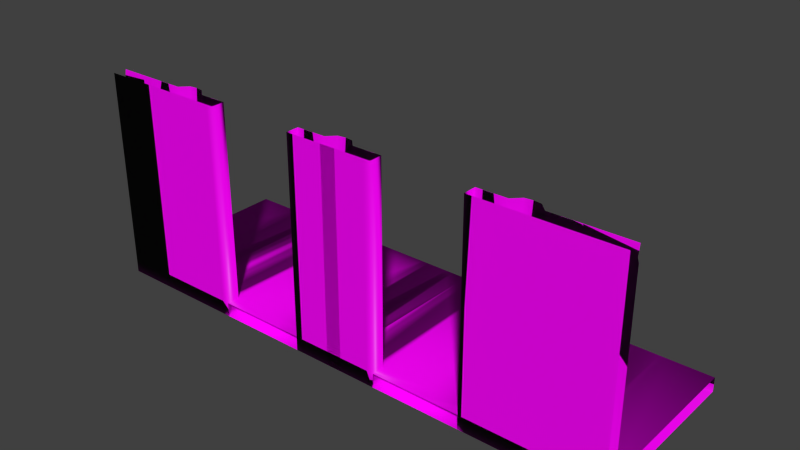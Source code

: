 # Source: Sand_Castle_second_floor_door.blend  (saved by Blender 2.73.0; exported with 4.5.12 LTS)
import bpy
from mathutils import Matrix  # noqa: F401  (used for matrix-valued properties, if any)

bpy.ops.wm.read_factory_settings(use_empty=True)
scene = bpy.context.scene
scene.name = 'Scene'

# ---- collections
col_collection_1 = bpy.data.collections.new('Collection 1'); scene.collection.children.link(col_collection_1)

# ---- images (referenced by path relative to the original .blend; pixels are not part of the script)
import os
ASSET_DIR = os.environ.get("B2B_ASSET_DIR", "")  # directory of the original .blend (textures are referenced by path, not embedded)
HERE = os.path.dirname(os.path.abspath(__file__))  # packed textures are extracted next to this script under _unpacked/

def load_image(name, relpath, width, height, colorspace="sRGB"):
    """Load a texture the original file referenced (path relative to the .blend, or extracted next to this script)."""
    p = next((c for c in (os.path.join(HERE, relpath), os.path.join(ASSET_DIR, relpath)) if relpath and os.path.exists(c)), "")
    if p:
        img = bpy.data.images.load(p, check_existing=True)
        img.name = name
    else:  # same state as the original file: an image datablock whose file is absent (Cycles renders it pink)
        img = bpy.data.images.new(name, width, height)
        img.source = "FILE"
        img.filepath = "//" + (relpath or name)
    img.colorspace_settings.name = colorspace
    return img
img_sand_normal_jpg = load_image('Sand normal.jpg', 'Sand normal.jpg', 1024, 1024, 'Non-Color')
img_sand_diff_jpg = load_image('Sand diff.jpg', 'Sand diff.jpg', 1024, 1024, 'sRGB')

# ---- materials (node trees are filled in below, after node groups)
mat_material = bpy.data.materials.new('Material')
mat_material.alpha_threshold = 0.0
mat_material.roughness = 0.5
mat_material.line_color = (0.0, 0.0, 0.0, 1.0)

# ---- material node trees
mat_material.use_nodes = True; mat_material.node_tree.nodes.clear()
_N = mat_material.node_tree.nodes; _L = mat_material.node_tree.links
n0 = _N.new('ShaderNodeTexImage'); n0.name = 'Image Texture.001'; n0.location = (-432, 96)
n0.width = 140
n0.image = img_sand_normal_jpg
n1 = _N.new('ShaderNodeBsdfDiffuse'); n1.name = 'Diffuse BSDF'; n1.location = (-30, 339)
n2 = _N.new('ShaderNodeOutputMaterial'); n2.name = 'Material Output'; n2.location = (347, 314)
n3 = _N.new('ShaderNodeAddShader'); n3.name = 'Add Shader'; n3.location = (190, 306)
n4 = _N.new('ShaderNodeBsdfAnisotropic'); n4.name = 'Glossy BSDF'; n4.location = (-21, 217)
n4.distribution = 'GGX'
n4.inputs[1].default_value = 0.4472
n5 = _N.new('ShaderNodeTexImage'); n5.name = 'Image Texture'; n5.location = (-599, 332)
n5.width = 140
n5.image = img_sand_diff_jpg
n6 = _N.new('ShaderNodeRGBToBW'); n6.name = 'RGB to BW'; n6.location = (-424, 277)
n7 = _N.new('ShaderNodeMath'); n7.name = 'Math'; n7.location = (-266, 270)
n7.operation = 'MULTIPLY'
n7.inputs[1].default_value = 0.05
_L.new(n1.outputs[0], n3.inputs[0])
_L.new(n5.outputs[0], n1.inputs[0])
_L.new(n0.outputs[0], n1.inputs[2])
_L.new(n3.outputs[0], n2.inputs[0])
_L.new(n4.outputs[0], n3.inputs[1])
_L.new(n5.outputs[0], n6.inputs[0])
_L.new(n6.outputs[0], n7.inputs[0])
_L.new(n7.outputs[0], n4.inputs[0])
n2.is_active_output = True

# ---- world
world_world = bpy.data.worlds.new('World'); scene.world = world_world
world_world.color = (0.05088, 0.05088, 0.05088)
world_world.use_sun_shadow = False
world_world.sun_shadow_jitter_overblur = 0.0
world_world.cycles.sampling_method = 'MANUAL'
world_world.cycles.sample_map_resolution = 256

# ---- meshes
me_plane_016 = bpy.data.meshes.new('Plane.016')
me_plane_016.from_pydata([(4.0, 2.0, -0.1864), (4.002, 0.0, -0.1864), (4.002, 1.002, -0.1864), (4.002, 0.3424, -0.1864), (4.002, 0.632, -0.1864), (4.002, 0.8489, -0.1864), (0.0, 2.0, 0.1324), (0.001558, 0.1712, -0.1864), (0.001558, -0.1712, -0.1864), (0.001558, 0.8489, -0.1864), (0.0, 1.002, 0.1324), (0.001558, 0.632, -0.1864), (0.0, 0.0, 0.1324), (0.0, 0.3424, 0.1324), (0.0, 0.632, 0.1324), (0.0, 0.8489, 0.1324), (0.001558, 0.3424, -0.1864), (0.001558, 1.002, -0.1864), (0.001558, 0.0, -0.1864), (3.704, 2.0, 0.1299), (3.705, 1.002, 0.1301), (3.483, 0.0, 0.1813), (3.705, 0.3424, 0.1761), (3.705, 0.632, 0.1629), (3.705, 0.8489, 0.1464), (4.0, 2.0, 0.1299), (4.002, 0.0, 4.5), (4.002, 1.002, 4.5), (4.002, 0.3424, 4.5), (4.002, 0.632, 4.5), (4.002, 0.8489, 4.5), (4.002, 4.0, 0.1299), (3.705, 1.002, 4.5), (3.51, 0.0, 4.5), (3.705, 0.3424, 4.5), (3.705, 0.632, 4.5), (3.705, 0.8489, 4.5), (4.002, 3.658, 0.1299), (4.002, 3.368, 0.1299), (4.002, 3.151, 0.1299), (4.002, 4.849, 0.1299), (4.002, 5.002, 0.1299), (4.0, 6.0, 0.1299), (4.002, 4.342, 0.1299), (4.002, 4.632, 0.1299), (4.002, 0.1712, 0.1301), (4.002, -0.1712, 0.1301), (4.002, 0.0, 0.1301), (4.002, 0.8489, 0.1301), (4.002, 1.002, 0.1301), (4.002, 0.3424, 0.1301), (4.002, 0.632, 0.1301), (4.002, 4.171, 0.1299), (4.002, 3.829, 0.1299), (4.002, -0.1712, -0.1864), (0.0, 2.0, -0.1864), (0.0, -0.1712, 0.1324), (3.518, -0.1712, 0.1787), (4.002, -0.1712, 4.5), (3.532, -0.1712, 4.5), (4.002, 0.1712, -0.1864), (4.002, 2.998, 0.1299), (0.0, 0.1712, 0.1324), (3.518, 0.1712, 0.1787), (4.002, 0.1712, 4.5), (3.532, 0.1712, 4.5), (4.0, 6.0, -0.1864), (4.002, 4.0, -0.1864), (4.002, 3.658, -0.1864), (4.002, 3.368, -0.1864), (4.002, 3.151, -0.1864), (4.002, 5.002, -0.1864), (4.002, 2.998, -0.1864), (4.002, 4.342, -0.1864), (4.002, 4.632, -0.1864), (4.002, 4.849, -0.1864), (0.0, 6.0, 0.1324), (0.001558, 4.171, -0.1864), (0.001558, 3.829, -0.1864), (0.001558, 4.849, -0.1864), (0.0, 5.002, 0.1324), (0.0, 2.998, 0.1324), (0.001558, 4.632, -0.1864), (0.0, 3.151, 0.1324), (0.0, 3.368, 0.1324), (0.0, 3.658, 0.1324), (0.0, 4.0, 0.1324), (0.0, 4.342, 0.1324), (0.0, 4.632, 0.1324), (0.0, 4.849, 0.1324), (0.001558, 4.342, -0.1864), (0.001558, 2.998, -0.1864), (0.001558, 5.002, -0.1864), (0.001558, 3.151, -0.1864), (0.001558, 3.368, -0.1864), (0.001558, 3.658, -0.1864), (0.001558, 4.0, -0.1864), (3.704, 6.0, 0.1299), (3.705, 5.002, 0.1301), (3.705, 2.998, 0.1301), (3.705, 3.151, 0.1464), (3.705, 3.368, 0.1629), (3.705, 3.658, 0.1761), (3.483, 4.0, 0.1813), (3.705, 4.342, 0.1761), (3.705, 4.632, 0.1629), (3.705, 4.849, 0.1464), (4.0, 6.0, 4.5), (4.002, 4.0, 4.5), (4.002, 3.658, 4.5), (4.002, 3.368, 4.5), (4.002, 3.151, 4.5), (4.002, 5.002, 4.5), (4.002, 2.998, 4.5), (4.002, 4.342, 4.5), (4.002, 4.632, 4.5), (4.002, 4.849, 4.5), (3.704, 6.0, 4.5), (3.705, 5.002, 4.5), (3.705, 2.998, 4.5), (3.705, 3.151, 4.5), (3.705, 3.368, 4.5), (3.705, 3.658, 4.5), (3.51, 4.0, 4.5), (3.705, 4.342, 4.5), (3.705, 4.632, 4.5), (3.705, 4.849, 4.5), (3.739, 6.0, 0.3054), (3.74, 5.183, 0.3056), (3.739, 6.0, 4.271), (3.74, 5.183, 4.272), (3.687, 6.0, 0.4233), (3.689, 5.332, 0.4235), (3.687, 6.0, 4.153), (3.689, 5.332, 4.154), (4.002, 3.829, -0.1864), (0.0, 6.0, -0.1864), (0.0, 3.829, 0.1324), (3.518, 3.829, 0.1787), (4.002, 3.829, 4.5), (3.532, 3.829, 4.5), (4.002, 4.171, -0.1864), (0.0, 4.171, 0.1324), (3.518, 4.171, 0.1787), (4.002, 4.171, 4.5), (3.532, 4.171, 4.5)], [], [(46, 47, 26, 58), (1, 60, 45, 47), (63, 21, 33, 65), (12, 18, 8, 56), (62, 7, 18, 12), (13, 16, 7, 62), (14, 11, 16, 13), (15, 9, 11, 14), (50, 51, 29, 28), (48, 49, 27, 30), (0, 2, 17, 55), (1, 54, 8, 18), (5, 4, 11, 9), (4, 3, 16, 11), (14, 23, 24, 15), (13, 22, 23, 14), (62, 63, 22, 13), (56, 57, 21, 12), (3, 60, 7, 16), (15, 24, 20, 10), (2, 5, 9, 17), (135, 67, 31, 53), (10, 20, 19, 6), (24, 23, 35, 36), (20, 24, 36, 32), (45, 50, 28, 64), (70, 69, 38, 39), (51, 48, 30, 29), (23, 22, 34, 35), (73, 74, 44, 43), (71, 66, 42, 41), (75, 71, 41, 40), (141, 73, 43, 52), (20, 32, 27, 49), (19, 20, 49, 25), (54, 1, 47, 46), (3, 4, 51, 50), (21, 57, 59, 33), (5, 2, 49, 48), (60, 3, 50, 45), (10, 17, 9, 15), (4, 5, 48, 51), (47, 45, 64, 26), (12, 21, 63, 62), (60, 1, 18, 7), (6, 55, 17, 10), (22, 63, 65, 34), (53, 31, 108, 139), (81, 91, 55, 6), (97, 98, 128, 127), (143, 103, 123, 145), (39, 38, 110, 111), (83, 93, 91, 81), (84, 94, 93, 83), (85, 95, 94, 84), (137, 78, 95, 85), (86, 96, 78, 137), (142, 77, 96, 86), (87, 90, 77, 142), (88, 82, 90, 87), (89, 79, 82, 88), (102, 101, 121, 122), (43, 44, 115, 114), (41, 42, 107, 112), (100, 99, 119, 120), (40, 41, 112, 116), (66, 71, 92, 136), (67, 135, 78, 96), (68, 69, 94, 95), (69, 70, 93, 94), (70, 72, 91, 93), (75, 74, 82, 79), (74, 73, 90, 82), (88, 105, 106, 89), (87, 104, 105, 88), (142, 143, 104, 87), (137, 138, 103, 86), (84, 101, 102, 85), (83, 100, 101, 84), (81, 99, 100, 83), (73, 141, 77, 90), (89, 106, 98, 80), (71, 75, 79, 92), (118, 117, 129, 130), (72, 0, 55, 91), (80, 98, 97, 76), (106, 105, 125, 126), (98, 106, 126, 118), (52, 43, 114, 144), (101, 100, 120, 121), (98, 118, 130, 128), (44, 40, 116, 115), (61, 39, 111, 113), (138, 102, 122, 140), (38, 37, 109, 110), (105, 104, 124, 125), (127, 128, 132, 131), (130, 129, 133, 134), (128, 130, 134, 132), (132, 134, 133, 131), (74, 75, 40, 44), (72, 70, 39, 61), (69, 68, 37, 38), (68, 135, 53, 37), (67, 141, 52, 31), (6, 19, 99, 81), (103, 138, 140, 123), (85, 102, 138, 137), (135, 68, 95, 78), (80, 92, 79, 89), (37, 53, 139, 109), (31, 52, 144, 108), (86, 103, 143, 142), (141, 67, 96, 77), (76, 136, 92, 80), (104, 143, 145, 124), (119, 99, 61, 113), (99, 19, 25, 61)])
me_plane_016.polygons.foreach_set('use_smooth', [True] * 118)
_uv = me_plane_016.uv_layers.new(name='UVMap')
_uv.uv.foreach_set('vector', [0.8781, 0.805, 0.8617, 0.805, 0.8617, 0.4025, 0.8781, 0.4025, 0.8617, 0.8341, 0.8453, 0.8341, 0.8453, 0.805, 0.8617, 0.805, 0.6701, 0.5684, 0.6865, 0.5686, 0.6865, 0.9664, 0.6701, 0.9664, 0.9717, 0.4183, 0.9411, 0.4183, 0.9411, 0.4025, 0.9717, 0.4025, 0.9717, 0.434, 0.9411, 0.434, 0.9411, 0.4183, 0.9717, 0.4183, 0.9717, 0.4498, 0.9411, 0.4498, 0.9411, 0.434, 0.9717, 0.434, 0.9717, 0.4765, 0.9411, 0.4765, 0.9411, 0.4498, 0.9717, 0.4498, 0.9717, 0.4964, 0.9411, 0.4964, 0.9411, 0.4765, 0.9717, 0.4765, 0.8289, 0.805, 0.8012, 0.805, 0.8012, 0.4025, 0.8289, 0.4025, 0.7804, 0.805, 0.7658, 0.805, 0.7658, 0.4025, 0.7804, 0.4025, 0.7657, 0.3684, 0.7658, 0.4604, 0.3831, 0.4604, 0.3829, 0.3684, 0.7658, 0.5526, 0.7658, 0.5684, 0.3831, 0.5684, 0.3831, 0.5526, 0.7658, 0.4744, 0.7658, 0.4944, 0.3831, 0.4944, 0.3831, 0.4744, 0.7658, 0.4944, 0.7658, 0.5211, 0.3831, 0.5211, 0.3831, 0.4944, 0.3829, 0.4944, 0.02833, 0.4944, 0.02834, 0.4744, 0.3829, 0.4744, 0.3829, 0.5211, 0.02832, 0.5211, 0.02833, 0.4944, 0.3829, 0.4944, 0.3829, 0.5368, 0.04623, 0.5369, 0.02832, 0.5211, 0.3829, 0.5211, 0.3829, 0.5684, 0.04623, 0.5684, 0.04961, 0.5526, 0.3829, 0.5526, 0.7658, 0.5211, 0.7658, 0.5368, 0.3831, 0.5368, 0.3831, 0.5211, 0.3829, 0.4744, 0.02834, 0.4744, 0.02835, 0.4604, 0.3829, 0.4604, 0.7658, 0.4604, 0.7658, 0.4744, 0.3831, 0.4744, 0.3831, 0.4604, 0.5907, 1.0, 0.5743, 1.0, 0.5743, 0.9709, 0.5907, 0.9709, 0.3829, 0.4604, 0.02835, 0.4604, 0.02849, 0.3684, 0.3829, 0.3684, 0.8927, 0.404, 0.9134, 0.4055, 0.9134, 0.805, 0.8927, 0.805, 0.8781, 0.4025, 0.8927, 0.404, 0.8927, 0.805, 0.8781, 0.805, 0.8453, 0.805, 0.8289, 0.805, 0.8289, 0.4025, 0.8453, 0.4025, 0.6555, 1.0, 0.6348, 1.0, 0.6348, 0.9709, 0.6555, 0.9709, 0.8012, 0.805, 0.7804, 0.805, 0.7804, 0.4025, 0.8012, 0.4025, 0.9134, 0.4055, 0.9411, 0.4067, 0.9411, 0.805, 0.9134, 0.805, 0.5415, 1.0, 0.5138, 1.0, 0.5138, 0.9709, 0.5415, 0.9709, 0.4785, 1.0, 0.3829, 1.0, 0.3829, 0.9709, 0.4785, 0.9709, 0.4931, 1.0, 0.4785, 1.0, 0.4785, 0.9709, 0.4931, 0.9709, 0.5579, 1.0, 0.5415, 1.0, 0.5415, 0.9709, 0.5579, 0.9709, 0.7357, 0.9709, 0.7357, 0.5684, 0.764, 0.5684, 0.764, 0.9709, 0.02849, 0.3684, 0.02835, 0.4604, 0.0, 0.4604, 0.0001381, 0.3684, 0.8781, 0.8341, 0.8617, 0.8341, 0.8617, 0.805, 0.8781, 0.805, 0.8289, 0.8341, 0.8012, 0.8341, 0.8012, 0.805, 0.8289, 0.805, 0.6865, 0.5686, 0.7029, 0.5684, 0.7029, 0.9664, 0.6865, 0.9664, 0.7804, 0.8341, 0.7658, 0.8341, 0.7658, 0.805, 0.7804, 0.805, 0.8453, 0.8341, 0.8289, 0.8341, 0.8289, 0.805, 0.8453, 0.805, 0.9717, 0.5105, 0.9411, 0.5105, 0.9411, 0.4964, 0.9717, 0.4964, 0.8012, 0.8341, 0.7804, 0.8341, 0.7804, 0.805, 0.8012, 0.805, 0.8617, 0.805, 0.8453, 0.805, 0.8453, 0.4025, 0.8617, 0.4025, 0.3829, 0.5526, 0.04961, 0.5526, 0.04623, 0.5369, 0.3829, 0.5368, 0.7658, 0.5368, 0.7658, 0.5526, 0.3831, 0.5526, 0.3831, 0.5368, 0.9717, 0.6025, 0.9411, 0.6025, 0.9411, 0.5105, 0.9717, 0.5105, 0.03583, 0.9666, 0.01792, 0.9664, 0.01922, 0.5684, 0.03583, 0.5684, 0.5907, 0.9709, 0.5743, 0.9709, 0.5743, 0.5684, 0.5907, 0.5684, 0.9717, 0.6944, 0.9411, 0.6944, 0.9411, 0.6025, 0.9717, 0.6025, 0.7658, 0.0, 0.8614, 1.804e-05, 0.8441, 0.01618, 0.7659, 0.01616, 0.7029, 0.5684, 0.7193, 0.5686, 0.7193, 0.9664, 0.7029, 0.9664, 0.6555, 0.9709, 0.6348, 0.9709, 0.6348, 0.5684, 0.6555, 0.5684, 0.9717, 0.7085, 0.9411, 0.7085, 0.9411, 0.6944, 0.9717, 0.6944, 0.9717, 0.7285, 0.9411, 0.7285, 0.9411, 0.7085, 0.9717, 0.7085, 0.9717, 0.7551, 0.9411, 0.7551, 0.9411, 0.7285, 0.9717, 0.7285, 0.9717, 0.7709, 0.9411, 0.7709, 0.9411, 0.7551, 0.9717, 0.7551, 0.9717, 0.7867, 0.9411, 0.7867, 0.9411, 0.7709, 0.9717, 0.7709, 0.9717, 0.8024, 0.9411, 0.8024, 0.9411, 0.7867, 0.9717, 0.7867, 0.9717, 0.8182, 0.9411, 0.8182, 0.9411, 0.8024, 0.9717, 0.8024, 0.9717, 0.8449, 0.9411, 0.8449, 0.9411, 0.8182, 0.9717, 0.8182, 0.9717, 0.8649, 0.9411, 0.8649, 0.9411, 0.8449, 0.9717, 0.8449, 0.9245, 0.004235, 0.9522, 0.003021, 0.9522, 0.4025, 0.9245, 0.4025, 0.5415, 0.9709, 0.5138, 0.9709, 0.5138, 0.5684, 0.5415, 0.5684, 0.4785, 0.9709, 0.3829, 0.9709, 0.3829, 0.5684, 0.4785, 0.5684, 0.9729, 0.001501, 0.9876, 0.0, 0.9876, 0.4025, 0.9729, 0.4025, 0.4931, 0.9709, 0.4785, 0.9709, 0.4785, 0.5684, 0.4931, 0.5684, 0.7657, 0.0, 0.7658, 0.09196, 0.3831, 0.09196, 0.3829, 4.392e-08, 0.7658, 0.1842, 0.7658, 0.2, 0.3831, 0.2, 0.3831, 0.1842, 0.7658, 0.2157, 0.7658, 0.2424, 0.3831, 0.2424, 0.3831, 0.2157, 0.7658, 0.2424, 0.7658, 0.2624, 0.3831, 0.2624, 0.3831, 0.2424, 0.7658, 0.2624, 0.7658, 0.2764, 0.3831, 0.2764, 0.3831, 0.2624, 0.7658, 0.106, 0.7658, 0.126, 0.3831, 0.126, 0.3831, 0.106, 0.7658, 0.126, 0.7658, 0.1527, 0.3831, 0.1527, 0.3831, 0.126, 0.3829, 0.126, 0.02833, 0.126, 0.02834, 0.106, 0.3829, 0.106, 0.3829, 0.1527, 0.02832, 0.1527, 0.02833, 0.126, 0.3829, 0.126, 0.3829, 0.1684, 0.04623, 0.1685, 0.02832, 0.1527, 0.3829, 0.1527, 0.3829, 0.2, 0.04623, 0.2, 0.04961, 0.1842, 0.3829, 0.1842, 0.3829, 0.2424, 0.02833, 0.2424, 0.02832, 0.2158, 0.3829, 0.2157, 0.3829, 0.2624, 0.02834, 0.2624, 0.02833, 0.2424, 0.3829, 0.2424, 0.3829, 0.2765, 0.02835, 0.2764, 0.02834, 0.2624, 0.3829, 0.2624, 0.7658, 0.1527, 0.7658, 0.1684, 0.3831, 0.1684, 0.3831, 0.1527, 0.3829, 0.106, 0.02834, 0.106, 0.02835, 0.09196, 0.3829, 0.09197, 0.7658, 0.09196, 0.7658, 0.106, 0.3831, 0.106, 0.3831, 0.09196, 0.8614, 0.4025, 0.7658, 0.4025, 0.7659, 0.3814, 0.8441, 0.3815, 0.7658, 0.2764, 0.7657, 0.3684, 0.3829, 0.3684, 0.3831, 0.2764, 0.3829, 0.09197, 0.02835, 0.09196, 0.02849, 0.0, 0.3829, 1.563e-05, 0.876, 0.001519, 0.8968, 0.003039, 0.8968, 0.4025, 0.876, 0.4025, 0.8614, 1.804e-05, 0.876, 0.001519, 0.876, 0.4025, 0.8614, 0.4025, 0.5579, 0.9709, 0.5415, 0.9709, 0.5415, 0.5684, 0.5579, 0.5684, 0.9522, 0.003021, 0.9729, 0.001501, 0.9729, 0.4025, 0.9522, 0.4025, 0.8614, 1.804e-05, 0.8614, 0.4025, 0.8441, 0.3815, 0.8441, 0.01618, 0.5138, 0.9709, 0.4931, 0.9709, 0.4931, 0.5684, 0.5138, 0.5684, 0.6701, 0.9709, 0.6555, 0.9709, 0.6555, 0.5684, 0.6701, 0.5684, 0.03583, 0.5686, 0.05375, 0.5684, 0.05375, 0.9666, 0.03714, 0.9666, 0.6348, 0.9709, 0.6071, 0.9709, 0.6071, 0.5684, 0.6348, 0.5684, 0.8968, 0.003039, 0.9245, 0.004254, 0.9245, 0.4025, 0.8968, 0.4025, 0.7659, 0.01616, 0.8441, 0.01618, 0.8297, 0.02704, 0.7658, 0.02703, 0.8441, 0.3815, 0.7659, 0.3814, 0.7658, 0.3706, 0.8297, 0.3706, 0.8441, 0.01618, 0.8441, 0.3815, 0.8297, 0.3706, 0.8297, 0.02704, 0.8297, 0.02704, 0.8297, 0.3706, 0.7658, 0.3706, 0.7658, 0.02703, 0.5138, 1.0, 0.4931, 1.0, 0.4931, 0.9709, 0.5138, 0.9709, 0.6701, 1.0, 0.6555, 1.0, 0.6555, 0.9709, 0.6701, 0.9709, 0.6348, 1.0, 0.6071, 1.0, 0.6071, 0.9709, 0.6348, 0.9709, 0.6071, 1.0, 0.5907, 1.0, 0.5907, 0.9709, 0.6071, 0.9709, 0.5743, 1.0, 0.5579, 1.0, 0.5579, 0.9709, 0.5743, 0.9709, 0.3829, 0.3684, 0.02849, 0.3684, 0.02835, 0.2764, 0.3829, 0.2765, 0.7193, 0.5686, 0.7357, 0.5684, 0.7357, 0.9664, 0.7193, 0.9664, 0.3829, 0.2157, 0.02832, 0.2158, 0.04623, 0.2, 0.3829, 0.2, 0.7658, 0.2, 0.7658, 0.2157, 0.3831, 0.2157, 0.3831, 0.2, 0.9717, 0.8789, 0.9411, 0.8789, 0.9411, 0.8649, 0.9717, 0.8649, 0.6071, 0.9709, 0.5907, 0.9709, 0.5907, 0.5684, 0.6071, 0.5684, 0.5743, 0.9709, 0.5579, 0.9709, 0.5579, 0.5684, 0.5743, 0.5684, 0.3829, 0.1842, 0.04961, 0.1842, 0.04623, 0.1685, 0.3829, 0.1684, 0.7658, 0.1684, 0.7658, 0.1842, 0.3831, 0.1842, 0.3831, 0.1684, 0.9717, 0.9709, 0.9411, 0.9709, 0.9411, 0.8789, 0.9717, 0.8789, 0.01792, 0.9666, 0.0, 0.9664, 0.001302, 0.5684, 0.01792, 0.5684, 0.9717, 0.805, 0.9717, 0.4025, 1.0, 0.4025, 1.0, 0.805, 0.02835, 0.2764, 0.02849, 0.3684, 0.0001381, 0.3684, 0.0, 0.2764])
me_plane_016.materials.append(mat_material)
me_plane_016.use_remesh_preserve_volume = False
me_plane_016.use_remesh_preserve_attributes = False
me_plane_016.use_mirror_vertex_groups = False
me_plane_016.update()

# ---- objects
ob_wall_main_door = bpy.data.objects.new('wall main Door', me_plane_016)

# ---- transforms, parenting, visibility, modifiers, constraints
ob_wall_main_door.location = (0.0, 0.0, 0.0)
ob_wall_main_door.rotation_euler = (0.0, -0.0, 1.571)
ob_wall_main_door.scale = (-1.0, 1.0, 1.0)
ob_wall_main_door.lineart.crease_threshold = 0.0
_m = ob_wall_main_door.modifiers.new('Mirror', 'MIRROR')
_m.use_axis = (False, True, False)
_m.use_clip = True

# ---- collection membership
col_collection_1.objects.link(ob_wall_main_door)

# ---- scene / render settings (as saved in the file)
scene.frame_start = 1; scene.frame_end = 250; scene.frame_set(1)
scene.render.engine = 'CYCLES'
scene.render.resolution_percentage = 50
scene.render.dither_intensity = 0.0
scene.cycles.use_denoising = False
scene.cycles.samples = 1000
scene.cycles.sampling_pattern = 'TABULATED_SOBOL'
scene.cycles.light_sampling_threshold = 0.0
scene.cycles.use_adaptive_sampling = False
scene.cycles.use_light_tree = False
scene.cycles.blur_glossy = 0.0
scene.cycles.pixel_filter_type = 'GAUSSIAN'
scene.cycles.sample_clamp_indirect = 0.0
scene.view_settings.view_transform = 'Standard'
bpy.context.view_layer.update()

# ---- added for rendering (the .blend has no active camera and no usable light): camera, sun
cam_auto = bpy.data.cameras.new('AutoCamera')
cam_auto.lens = 50.0
cam_auto.sensor_width = 36.0
cam_auto.clip_end = 1000.0
ob_auto_camera = bpy.data.objects.new('AutoCamera', cam_auto)
scene.collection.objects.link(ob_auto_camera)
ob_auto_camera.location = (12.4811, -16.9781, 12.1417)
ob_auto_camera.rotation_euler = (1.09748, -7.21219e-08, 0.694738)
scene.camera = ob_auto_camera
light_auto_sun = bpy.data.lights.new('AutoSun', 'SUN')
light_auto_sun.energy = 3.0
light_auto_sun.angle = 0.0523599
ob_auto_sun = bpy.data.objects.new('AutoSun', light_auto_sun)
scene.collection.objects.link(ob_auto_sun)
ob_auto_sun.rotation_euler = (0.872665, 0.174533, 0.523599)
bpy.context.view_layer.update()
